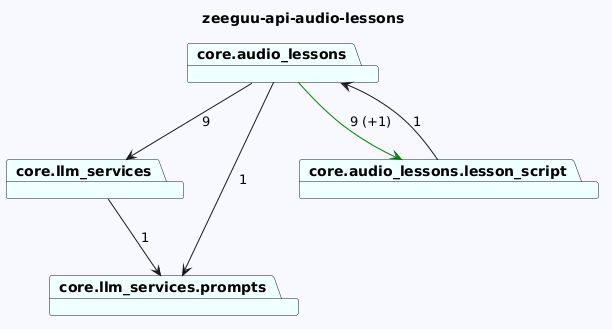

The diagram above was rendered by PlantUML. Its source (embedded in the PNG):
@startuml
skinparam backgroundColor GhostWhite
title zeeguu-api-audio-lessons
package "core.llm_services" #Azure
package "core.llm_services.prompts" #Azure
package "core.audio_lessons" #Azure
package "core.audio_lessons.lesson_script" #Azure
"core.llm_services"-->"core.llm_services.prompts"  : 1

"core.audio_lessons"-->"core.llm_services"  : 9
"core.audio_lessons"-->"core.audio_lessons.lesson_script" #Green : 9 (+1)
"core.audio_lessons"-->"core.llm_services.prompts"  : 1
"core.audio_lessons.lesson_script"-->"core.audio_lessons"  : 1
@enduml